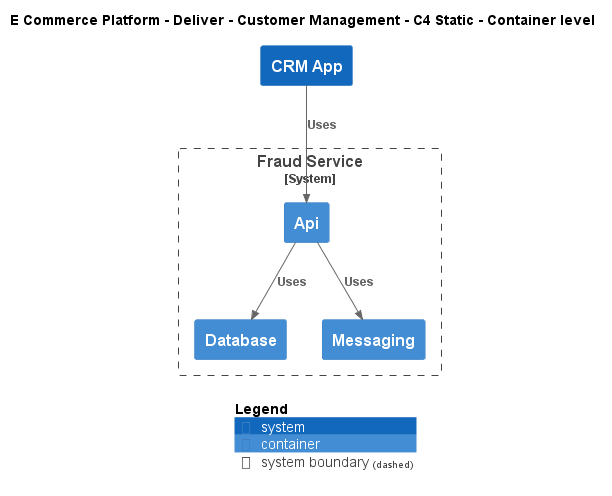

The diagram above was rendered by PlantUML. Its source (embedded in the PNG):
@startuml
!include ..\..\..\..\.c4s\C4_Container.puml

AddElementTag("c4interflow:lifecycle:new", $bgColor=green, $fontColor=#ffffff, $borderColor=green, $shadowing="False")
AddElementTag("c4interflow:lifecycle:changed", $bgColor=orange, $fontColor=#ffffff, $borderColor=orange, $shadowing="False")
AddElementTag("c4interflow:lifecycle:removed", $bgColor=red, $fontColor=#ffffff, $borderColor=red, $shadowing="False")

AddRelTag("c4interflow:lifecycle:new", $textColor=green, $lineColor=green)
AddRelTag("c4interflow:lifecycle:changed", $textColor=orange, $lineColor=orange)
AddRelTag("c4interflow:lifecycle:removed", $textColor=red, $lineColor=red)

SHOW_PERSON_PORTRAIT()
LAYOUT_TOP_DOWN()

skinparam linetype polyline

title E Commerce Platform - Deliver - Customer Management - C4 Static - Container level

System(ECommercePlatform.Deliver.CustomerManagement.SoftwareSystems.CRMApp, "CRM App", "")

System_Boundary(ECommercePlatform.Deliver.FraudManagement.SoftwareSystems.FraudService, "Fraud Service") {
    Container(ECommercePlatform.Deliver.FraudManagement.SoftwareSystems.FraudService.Containers.Api, "Api", "", "")
    Container(ECommercePlatform.Deliver.FraudManagement.SoftwareSystems.FraudService.Containers.Database, "Database", "", "")
    Container(ECommercePlatform.Deliver.FraudManagement.SoftwareSystems.FraudService.Containers.Messaging, "Messaging", "", "")
}

Rel(ECommercePlatform.Deliver.CustomerManagement.SoftwareSystems.CRMApp, ECommercePlatform.Deliver.FraudManagement.SoftwareSystems.FraudService.Containers.Api, "Uses")
Rel(ECommercePlatform.Deliver.FraudManagement.SoftwareSystems.FraudService.Containers.Api, ECommercePlatform.Deliver.FraudManagement.SoftwareSystems.FraudService.Containers.Database, "Uses")
Rel(ECommercePlatform.Deliver.FraudManagement.SoftwareSystems.FraudService.Containers.Api, ECommercePlatform.Deliver.FraudManagement.SoftwareSystems.FraudService.Containers.Messaging, "Uses")


SHOW_LEGEND()
@enduml